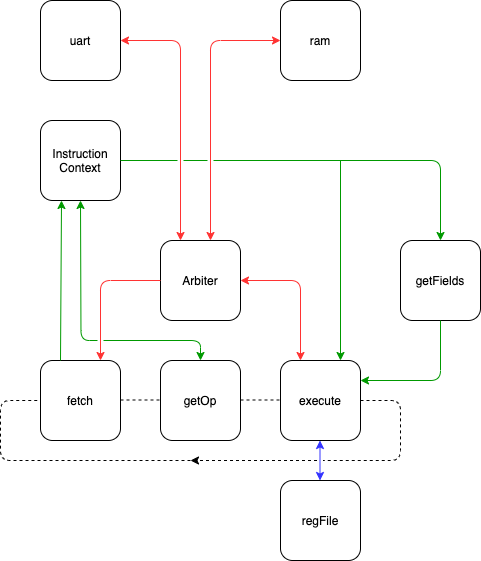

The diagram above was exported from draw.io. Its source (the exported page's mxGraphModel, read from the mxfile embedded in the PNG):
<mxGraphModel dx="1106" dy="1847" grid="1" gridSize="10" guides="1" tooltips="1" connect="1" arrows="1" fold="1" page="1" pageScale="1" pageWidth="1100" pageHeight="850" math="0" shadow="0">
  <root>
    <mxCell id="0" />
    <mxCell id="1" parent="0" />
    <mxCell id="zaGdWiQKXc9QVE9CFiHG-1" value="fetch" style="rounded=1;whiteSpace=wrap;html=1;" parent="1" vertex="1">
      <mxGeometry x="280" y="280" width="80" height="80" as="geometry" />
    </mxCell>
    <mxCell id="zaGdWiQKXc9QVE9CFiHG-2" value="getOp" style="rounded=1;whiteSpace=wrap;html=1;" parent="1" vertex="1">
      <mxGeometry x="400" y="280" width="80" height="80" as="geometry" />
    </mxCell>
    <mxCell id="zaGdWiQKXc9QVE9CFiHG-4" value="execute" style="rounded=1;whiteSpace=wrap;html=1;" parent="1" vertex="1">
      <mxGeometry x="520" y="280" width="80" height="80" as="geometry" />
    </mxCell>
    <mxCell id="zaGdWiQKXc9QVE9CFiHG-9" value="getFields" style="rounded=1;whiteSpace=wrap;html=1;" parent="1" vertex="1">
      <mxGeometry x="640" y="160" width="80" height="80" as="geometry" />
    </mxCell>
    <mxCell id="zaGdWiQKXc9QVE9CFiHG-10" value="regFile" style="rounded=1;whiteSpace=wrap;html=1;" parent="1" vertex="1">
      <mxGeometry x="520" y="400" width="80" height="80" as="geometry" />
    </mxCell>
    <mxCell id="zaGdWiQKXc9QVE9CFiHG-14" value="" style="endArrow=classic;html=1;strokeColor=#3333FF;startArrow=classic;startFill=1;" parent="1" edge="1">
      <mxGeometry width="50" height="50" relative="1" as="geometry">
        <mxPoint x="559.5" y="360" as="sourcePoint" />
        <mxPoint x="559.5" y="400" as="targetPoint" />
      </mxGeometry>
    </mxCell>
    <mxCell id="zaGdWiQKXc9QVE9CFiHG-16" value="" style="endArrow=none;html=1;dashed=1;endFill=0;" parent="1" edge="1">
      <mxGeometry width="50" height="50" relative="1" as="geometry">
        <mxPoint x="360" y="319.5" as="sourcePoint" />
        <mxPoint x="400" y="319.5" as="targetPoint" />
      </mxGeometry>
    </mxCell>
    <mxCell id="zaGdWiQKXc9QVE9CFiHG-17" value="" style="endArrow=none;html=1;dashed=1;endFill=0;" parent="1" edge="1">
      <mxGeometry width="50" height="50" relative="1" as="geometry">
        <mxPoint x="480" y="319.5" as="sourcePoint" />
        <mxPoint x="520" y="319.5" as="targetPoint" />
      </mxGeometry>
    </mxCell>
    <mxCell id="zaGdWiQKXc9QVE9CFiHG-22" value="Arbiter" style="rounded=1;whiteSpace=wrap;html=1;" parent="1" vertex="1">
      <mxGeometry x="400" y="160" width="80" height="80" as="geometry" />
    </mxCell>
    <mxCell id="zaGdWiQKXc9QVE9CFiHG-26" value="Instruction Context" style="rounded=1;whiteSpace=wrap;html=1;" parent="1" vertex="1">
      <mxGeometry x="280" y="40" width="80" height="80" as="geometry" />
    </mxCell>
    <mxCell id="zaGdWiQKXc9QVE9CFiHG-25" value="" style="endArrow=classic;html=1;jumpStyle=gap;strokeColor=#FF3333;" parent="1" edge="1">
      <mxGeometry width="50" height="50" relative="1" as="geometry">
        <mxPoint x="400" y="200" as="sourcePoint" />
        <mxPoint x="340" y="280" as="targetPoint" />
        <Array as="points">
          <mxPoint x="340" y="200" />
        </Array>
      </mxGeometry>
    </mxCell>
    <mxCell id="zaGdWiQKXc9QVE9CFiHG-8" value="" style="endArrow=none;html=1;jumpStyle=gap;dashed=1;endFill=0;" parent="1" edge="1">
      <mxGeometry width="50" height="50" relative="1" as="geometry">
        <mxPoint x="430" y="380" as="sourcePoint" />
        <mxPoint x="280" y="320" as="targetPoint" />
        <Array as="points">
          <mxPoint x="240" y="380" />
          <mxPoint x="240" y="320" />
        </Array>
      </mxGeometry>
    </mxCell>
    <mxCell id="zaGdWiQKXc9QVE9CFiHG-32" value="uart" style="rounded=1;whiteSpace=wrap;html=1;" parent="1" vertex="1">
      <mxGeometry x="280" y="-80" width="80" height="80" as="geometry" />
    </mxCell>
    <mxCell id="zaGdWiQKXc9QVE9CFiHG-33" value="ram" style="rounded=1;whiteSpace=wrap;html=1;" parent="1" vertex="1">
      <mxGeometry x="520" y="-80" width="80" height="80" as="geometry" />
    </mxCell>
    <mxCell id="zaGdWiQKXc9QVE9CFiHG-34" value="" style="endArrow=classic;startArrow=classic;html=1;strokeColor=#FF3333;" parent="1" edge="1">
      <mxGeometry width="50" height="50" relative="1" as="geometry">
        <mxPoint x="360" y="-40" as="sourcePoint" />
        <mxPoint x="420" y="160" as="targetPoint" />
        <Array as="points">
          <mxPoint x="420" y="-40" />
        </Array>
      </mxGeometry>
    </mxCell>
    <mxCell id="zaGdWiQKXc9QVE9CFiHG-35" value="" style="endArrow=classic;startArrow=classic;html=1;strokeColor=#FF3333;" parent="1" edge="1">
      <mxGeometry width="50" height="50" relative="1" as="geometry">
        <mxPoint x="520" y="-40" as="sourcePoint" />
        <mxPoint x="450" y="160" as="targetPoint" />
        <Array as="points">
          <mxPoint x="450" y="-40" />
        </Array>
      </mxGeometry>
    </mxCell>
    <mxCell id="R06Lxp7kTolTiSNVzyMr-2" value="" style="endArrow=classic;html=1;jumpStyle=gap;strokeColor=#FF3333;startArrow=classic;startFill=1;" edge="1" parent="1">
      <mxGeometry width="50" height="50" relative="1" as="geometry">
        <mxPoint x="540" y="280" as="sourcePoint" />
        <mxPoint x="480" y="200" as="targetPoint" />
        <Array as="points">
          <mxPoint x="540" y="200" />
        </Array>
      </mxGeometry>
    </mxCell>
    <mxCell id="zaGdWiQKXc9QVE9CFiHG-29" value="" style="endArrow=classic;html=1;strokeColor=#009900;jumpStyle=gap;" parent="1" edge="1">
      <mxGeometry width="50" height="50" relative="1" as="geometry">
        <mxPoint x="360" y="80" as="sourcePoint" />
        <mxPoint x="680" y="160" as="targetPoint" />
        <Array as="points">
          <mxPoint x="680" y="80" />
        </Array>
      </mxGeometry>
    </mxCell>
    <mxCell id="zaGdWiQKXc9QVE9CFiHG-27" value="" style="endArrow=classic;html=1;strokeColor=#009900;" parent="1" edge="1">
      <mxGeometry width="50" height="50" relative="1" as="geometry">
        <mxPoint x="300" y="280" as="sourcePoint" />
        <mxPoint x="301" y="120" as="targetPoint" />
      </mxGeometry>
    </mxCell>
    <mxCell id="R06Lxp7kTolTiSNVzyMr-4" value="" style="endArrow=classic;html=1;strokeColor=#009900;startArrow=classic;startFill=1;jumpStyle=gap;" edge="1" parent="1">
      <mxGeometry width="50" height="50" relative="1" as="geometry">
        <mxPoint x="440" y="280" as="sourcePoint" />
        <mxPoint x="320" y="120" as="targetPoint" />
        <Array as="points">
          <mxPoint x="440" y="260" />
          <mxPoint x="320.5" y="260" />
        </Array>
      </mxGeometry>
    </mxCell>
    <mxCell id="R06Lxp7kTolTiSNVzyMr-5" value="" style="endArrow=classic;html=1;strokeColor=#009900;jumpStyle=gap;" edge="1" parent="1">
      <mxGeometry width="50" height="50" relative="1" as="geometry">
        <mxPoint x="680" y="240" as="sourcePoint" />
        <mxPoint x="600" y="300" as="targetPoint" />
        <Array as="points">
          <mxPoint x="680" y="300" />
        </Array>
      </mxGeometry>
    </mxCell>
    <mxCell id="R06Lxp7kTolTiSNVzyMr-6" value="" style="endArrow=classic;html=1;strokeColor=#009900;jumpStyle=gap;" edge="1" parent="1">
      <mxGeometry width="50" height="50" relative="1" as="geometry">
        <mxPoint x="580" y="80" as="sourcePoint" />
        <mxPoint x="580" y="280" as="targetPoint" />
        <Array as="points" />
      </mxGeometry>
    </mxCell>
    <mxCell id="R06Lxp7kTolTiSNVzyMr-7" value="" style="endArrow=classic;html=1;jumpStyle=gap;dashed=1;endFill=1;" edge="1" parent="1">
      <mxGeometry width="50" height="50" relative="1" as="geometry">
        <mxPoint x="600" y="320" as="sourcePoint" />
        <mxPoint x="430" y="380" as="targetPoint" />
        <Array as="points">
          <mxPoint x="640" y="320" />
          <mxPoint x="640" y="380" />
        </Array>
      </mxGeometry>
    </mxCell>
  </root>
</mxGraphModel>